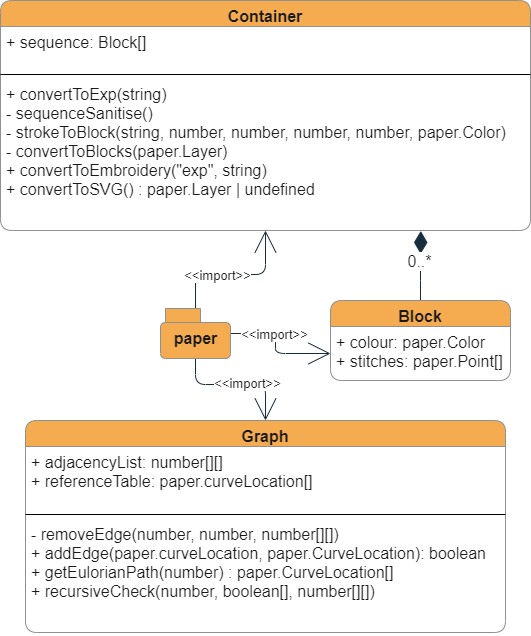

The diagram above was exported from draw.io. Its source (the exported page's mxGraphModel, read from the mxfile embedded in the PNG):
<mxGraphModel dx="152" dy="193" grid="1" gridSize="10" guides="1" tooltips="1" connect="1" arrows="1" fold="1" page="1" pageScale="1" pageWidth="827" pageHeight="1169" math="0" shadow="0">
  <root>
    <mxCell id="0LPACyutoOy-NFj2rBrM-0" />
    <mxCell id="0LPACyutoOy-NFj2rBrM-1" parent="0LPACyutoOy-NFj2rBrM-0" />
    <mxCell id="0LPACyutoOy-NFj2rBrM-2" value="Container" style="swimlane;fontStyle=1;align=center;verticalAlign=top;childLayout=stackLayout;horizontal=1;startSize=26;horizontalStack=0;resizeParent=1;resizeParentMax=0;resizeLast=0;collapsible=1;marginBottom=0;rounded=1;sketch=0;fontSize=16;fontColor=#1A1A1A;strokeColor=#909090;fillColor=#F5AB50;" vertex="1" parent="0LPACyutoOy-NFj2rBrM-1">
      <mxGeometry x="40" y="20" width="530" height="230" as="geometry" />
    </mxCell>
    <mxCell id="0LPACyutoOy-NFj2rBrM-3" value="+ sequence: Block[]&#10;" style="text;strokeColor=none;fillColor=none;align=left;verticalAlign=top;spacingLeft=4;spacingRight=4;overflow=hidden;rotatable=0;points=[[0,0.5],[1,0.5]];portConstraint=eastwest;rounded=1;sketch=0;fontSize=16;fontColor=#1A1A1A;" vertex="1" parent="0LPACyutoOy-NFj2rBrM-2">
      <mxGeometry y="26" width="530" height="44" as="geometry" />
    </mxCell>
    <mxCell id="0LPACyutoOy-NFj2rBrM-4" value="" style="line;strokeWidth=1;fillColor=none;align=left;verticalAlign=middle;spacingTop=-1;spacingLeft=3;spacingRight=3;rotatable=0;labelPosition=right;points=[];portConstraint=eastwest;rounded=1;sketch=0;fontSize=16;fontColor=#1A1A1A;" vertex="1" parent="0LPACyutoOy-NFj2rBrM-2">
      <mxGeometry y="70" width="530" height="8" as="geometry" />
    </mxCell>
    <mxCell id="0LPACyutoOy-NFj2rBrM-5" value="+ convertToExp(string)&#10;- sequenceSanitise()&#10;- strokeToBlock(string, number, number, number, number, paper.Color)&#10;- convertToBlocks(paper.Layer)&#10;+ convertToEmbroidery(&quot;exp&quot;, string)&#10;+ convertToSVG() : paper.Layer | undefined" style="text;strokeColor=none;fillColor=none;align=left;verticalAlign=top;spacingLeft=4;spacingRight=4;overflow=hidden;rotatable=0;points=[[0,0.5],[1,0.5]];portConstraint=eastwest;rounded=1;sketch=0;fontSize=16;fontColor=#1A1A1A;" vertex="1" parent="0LPACyutoOy-NFj2rBrM-2">
      <mxGeometry y="78" width="530" height="152" as="geometry" />
    </mxCell>
    <mxCell id="0LPACyutoOy-NFj2rBrM-17" style="edgeStyle=orthogonalEdgeStyle;curved=0;rounded=1;sketch=0;orthogonalLoop=1;jettySize=auto;html=1;fontSize=16;fontColor=#1A1A1A;endArrow=diamondThin;endFill=1;startSize=20;endSize=20;strokeColor=#182E3E;entryX=0.793;entryY=1.003;entryDx=0;entryDy=0;entryPerimeter=0;" edge="1" parent="0LPACyutoOy-NFj2rBrM-1" source="0LPACyutoOy-NFj2rBrM-6" target="0LPACyutoOy-NFj2rBrM-5">
      <mxGeometry relative="1" as="geometry" />
    </mxCell>
    <mxCell id="0LPACyutoOy-NFj2rBrM-25" value="0..*" style="edgeLabel;html=1;align=center;verticalAlign=middle;resizable=0;points=[];fontSize=16;fontColor=#1A1A1A;" vertex="1" connectable="0" parent="0LPACyutoOy-NFj2rBrM-17">
      <mxGeometry x="0.8241" y="2" relative="1" as="geometry">
        <mxPoint x="1" y="24" as="offset" />
      </mxGeometry>
    </mxCell>
    <mxCell id="0LPACyutoOy-NFj2rBrM-6" value="Block" style="swimlane;fontStyle=1;align=center;verticalAlign=top;childLayout=stackLayout;horizontal=1;startSize=26;horizontalStack=0;resizeParent=1;resizeParentMax=0;resizeLast=0;collapsible=1;marginBottom=0;rounded=1;sketch=0;fontSize=16;fontColor=#1A1A1A;strokeColor=#909090;fillColor=#F5AB50;" vertex="1" parent="0LPACyutoOy-NFj2rBrM-1">
      <mxGeometry x="370" y="320" width="180" height="80" as="geometry" />
    </mxCell>
    <mxCell id="0LPACyutoOy-NFj2rBrM-7" value="+ colour: paper.Color&#10;+ stitches: paper.Point[]" style="text;strokeColor=none;fillColor=none;align=left;verticalAlign=top;spacingLeft=4;spacingRight=4;overflow=hidden;rotatable=0;points=[[0,0.5],[1,0.5]];portConstraint=eastwest;rounded=1;sketch=0;fontSize=16;fontColor=#1A1A1A;" vertex="1" parent="0LPACyutoOy-NFj2rBrM-6">
      <mxGeometry y="26" width="180" height="54" as="geometry" />
    </mxCell>
    <mxCell id="0LPACyutoOy-NFj2rBrM-10" value="Graph" style="swimlane;fontStyle=1;align=center;verticalAlign=top;childLayout=stackLayout;horizontal=1;startSize=26;horizontalStack=0;resizeParent=1;resizeParentMax=0;resizeLast=0;collapsible=1;marginBottom=0;rounded=1;sketch=0;fontSize=16;fontColor=#1A1A1A;strokeColor=#909090;fillColor=#F5AB50;" vertex="1" parent="0LPACyutoOy-NFj2rBrM-1">
      <mxGeometry x="65" y="440" width="480" height="212" as="geometry" />
    </mxCell>
    <mxCell id="0LPACyutoOy-NFj2rBrM-11" value="+ adjacencyList: number[][]&#10;+ referenceTable: paper.curveLocation[]" style="text;strokeColor=none;fillColor=none;align=left;verticalAlign=top;spacingLeft=4;spacingRight=4;overflow=hidden;rotatable=0;points=[[0,0.5],[1,0.5]];portConstraint=eastwest;rounded=1;sketch=0;fontSize=16;fontColor=#1A1A1A;" vertex="1" parent="0LPACyutoOy-NFj2rBrM-10">
      <mxGeometry y="26" width="480" height="64" as="geometry" />
    </mxCell>
    <mxCell id="0LPACyutoOy-NFj2rBrM-12" value="" style="line;strokeWidth=1;fillColor=none;align=left;verticalAlign=middle;spacingTop=-1;spacingLeft=3;spacingRight=3;rotatable=0;labelPosition=right;points=[];portConstraint=eastwest;rounded=1;sketch=0;fontSize=16;fontColor=#1A1A1A;" vertex="1" parent="0LPACyutoOy-NFj2rBrM-10">
      <mxGeometry y="90" width="480" height="8" as="geometry" />
    </mxCell>
    <mxCell id="0LPACyutoOy-NFj2rBrM-13" value="- removeEdge(number, number, number[][])&#10;+ addEdge(paper.curveLocation, paper.CurveLocation): boolean&#10;+ getEulorianPath(number) : paper.CurveLocation[]&#10;+ recursiveCheck(number, boolean[], number[][])" style="text;strokeColor=none;fillColor=none;align=left;verticalAlign=top;spacingLeft=4;spacingRight=4;overflow=hidden;rotatable=0;points=[[0,0.5],[1,0.5]];portConstraint=eastwest;rounded=1;sketch=0;fontSize=16;fontColor=#1A1A1A;" vertex="1" parent="0LPACyutoOy-NFj2rBrM-10">
      <mxGeometry y="98" width="480" height="114" as="geometry" />
    </mxCell>
    <mxCell id="0LPACyutoOy-NFj2rBrM-22" style="edgeStyle=orthogonalEdgeStyle;curved=0;rounded=1;sketch=0;orthogonalLoop=1;jettySize=auto;html=1;fontSize=16;fontColor=#1A1A1A;endArrow=open;endFill=0;startSize=20;endSize=20;strokeColor=#182E3E;" edge="1" parent="0LPACyutoOy-NFj2rBrM-1" source="0LPACyutoOy-NFj2rBrM-20" target="0LPACyutoOy-NFj2rBrM-10">
      <mxGeometry relative="1" as="geometry" />
    </mxCell>
    <mxCell id="0LPACyutoOy-NFj2rBrM-30" value="&amp;lt;&amp;lt;import&amp;gt;&amp;gt;" style="edgeLabel;html=1;align=center;verticalAlign=middle;resizable=0;points=[];fontSize=13;fontColor=#1A1A1A;" vertex="1" connectable="0" parent="0LPACyutoOy-NFj2rBrM-22">
      <mxGeometry x="0.1717" y="1" relative="1" as="geometry">
        <mxPoint as="offset" />
      </mxGeometry>
    </mxCell>
    <mxCell id="0LPACyutoOy-NFj2rBrM-23" style="edgeStyle=orthogonalEdgeStyle;curved=0;rounded=1;sketch=0;orthogonalLoop=1;jettySize=auto;html=1;fontSize=16;fontColor=#1A1A1A;endArrow=open;endFill=0;startSize=20;endSize=20;strokeColor=#182E3E;" edge="1" parent="0LPACyutoOy-NFj2rBrM-1" source="0LPACyutoOy-NFj2rBrM-20" target="0LPACyutoOy-NFj2rBrM-2">
      <mxGeometry relative="1" as="geometry" />
    </mxCell>
    <mxCell id="0LPACyutoOy-NFj2rBrM-29" value="&amp;lt;&amp;lt;import&amp;gt;&amp;gt;" style="edgeLabel;html=1;align=center;verticalAlign=middle;resizable=0;points=[];fontSize=13;fontColor=#1A1A1A;" vertex="1" connectable="0" parent="0LPACyutoOy-NFj2rBrM-23">
      <mxGeometry x="-0.241" y="-1" relative="1" as="geometry">
        <mxPoint as="offset" />
      </mxGeometry>
    </mxCell>
    <mxCell id="0LPACyutoOy-NFj2rBrM-26" style="edgeStyle=orthogonalEdgeStyle;curved=0;rounded=1;sketch=0;orthogonalLoop=1;jettySize=auto;html=1;fontSize=16;fontColor=#1A1A1A;endArrow=open;endFill=0;startSize=20;endSize=20;strokeColor=#182E3E;" edge="1" parent="0LPACyutoOy-NFj2rBrM-1" source="0LPACyutoOy-NFj2rBrM-20" target="0LPACyutoOy-NFj2rBrM-7">
      <mxGeometry relative="1" as="geometry" />
    </mxCell>
    <mxCell id="0LPACyutoOy-NFj2rBrM-27" value="&amp;lt;&amp;lt;import&amp;gt;&amp;gt;" style="edgeLabel;html=1;align=center;verticalAlign=middle;resizable=0;points=[];fontSize=13;fontColor=#1A1A1A;" vertex="1" connectable="0" parent="0LPACyutoOy-NFj2rBrM-26">
      <mxGeometry x="-0.2733" y="-1" relative="1" as="geometry">
        <mxPoint as="offset" />
      </mxGeometry>
    </mxCell>
    <mxCell id="0LPACyutoOy-NFj2rBrM-20" value="paper" style="shape=folder;fontStyle=1;spacingTop=10;tabWidth=40;tabHeight=14;tabPosition=left;html=1;rounded=1;sketch=0;fontSize=16;fontColor=#1A1A1A;strokeColor=#909090;fillColor=#F5AB50;" vertex="1" parent="0LPACyutoOy-NFj2rBrM-1">
      <mxGeometry x="200" y="328" width="70" height="50" as="geometry" />
    </mxCell>
  </root>
</mxGraphModel>